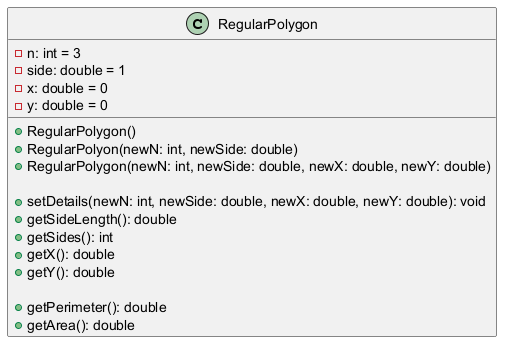

The diagram above was rendered by PlantUML. Its source (embedded in the PNG):
@startuml
class RegularPolygon {

    -n: int = 3
    -side: double = 1
    -x: double = 0
    -y: double = 0

    +RegularPolygon()
    +RegularPolyon(newN: int, newSide: double)
    +RegularPolygon(newN: int, newSide: double, newX: double, newY: double)

    +setDetails(newN: int, newSide: double, newX: double, newY: double): void
    +getSideLength(): double
    +getSides(): int
    +getX(): double
    +getY(): double

    +getPerimeter(): double
    +getArea(): double

}
@enduml